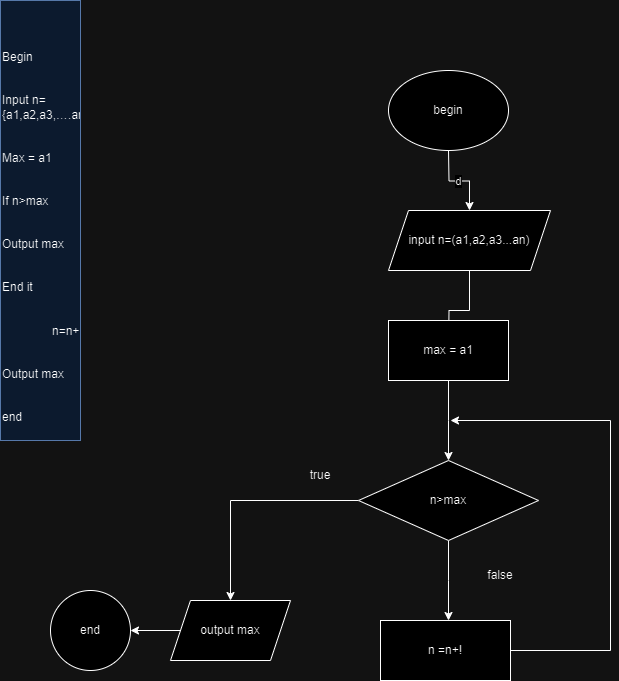

The diagram above was exported from draw.io. Its source (the exported page's mxGraphModel, read from the mxfile embedded in the PNG):
<mxGraphModel dx="1050" dy="522" grid="1" gridSize="10" guides="1" tooltips="1" connect="1" arrows="1" fold="1" page="1" pageScale="1" pageWidth="850" pageHeight="1100" math="0" shadow="0">
  <root>
    <mxCell id="0" />
    <mxCell id="1" parent="0" />
    <mxCell id="ScVE-xK04a6s60t8Zk2q-3" value="d" style="edgeStyle=orthogonalEdgeStyle;rounded=0;orthogonalLoop=1;jettySize=auto;html=1;entryX=0.5;entryY=0;entryDx=0;entryDy=0;" parent="1" target="ScVE-xK04a6s60t8Zk2q-2" edge="1">
      <mxGeometry relative="1" as="geometry">
        <mxPoint x="488" y="170" as="sourcePoint" />
      </mxGeometry>
    </mxCell>
    <mxCell id="ScVE-xK04a6s60t8Zk2q-1" value="begin" style="ellipse;whiteSpace=wrap;html=1;" parent="1" vertex="1">
      <mxGeometry x="428" y="90" width="120" height="80" as="geometry" />
    </mxCell>
    <mxCell id="ScVE-xK04a6s60t8Zk2q-4" style="edgeStyle=orthogonalEdgeStyle;rounded=0;orthogonalLoop=1;jettySize=auto;html=1;" parent="1" source="ScVE-xK04a6s60t8Zk2q-2" edge="1">
      <mxGeometry relative="1" as="geometry">
        <mxPoint x="488" y="370" as="targetPoint" />
      </mxGeometry>
    </mxCell>
    <mxCell id="ScVE-xK04a6s60t8Zk2q-2" value="input n=(a1,a2,a3...an)" style="shape=parallelogram;perimeter=parallelogramPerimeter;whiteSpace=wrap;html=1;fixedSize=1;" parent="1" vertex="1">
      <mxGeometry x="428" y="230" width="162" height="60" as="geometry" />
    </mxCell>
    <mxCell id="KPRgJQ5i0Omrl5LCESOE-13" value="" style="edgeStyle=orthogonalEdgeStyle;rounded=0;orthogonalLoop=1;jettySize=auto;html=1;" parent="1" source="ScVE-xK04a6s60t8Zk2q-5" edge="1">
      <mxGeometry relative="1" as="geometry">
        <mxPoint x="488" y="480" as="targetPoint" />
      </mxGeometry>
    </mxCell>
    <mxCell id="ScVE-xK04a6s60t8Zk2q-5" value="max = a1" style="rounded=0;whiteSpace=wrap;html=1;" parent="1" vertex="1">
      <mxGeometry x="428" y="340" width="120" height="60" as="geometry" />
    </mxCell>
    <mxCell id="KPRgJQ5i0Omrl5LCESOE-21" value="" style="edgeStyle=orthogonalEdgeStyle;rounded=0;orthogonalLoop=1;jettySize=auto;html=1;" parent="1" source="KPRgJQ5i0Omrl5LCESOE-14" target="KPRgJQ5i0Omrl5LCESOE-18" edge="1">
      <mxGeometry relative="1" as="geometry" />
    </mxCell>
    <mxCell id="KPRgJQ5i0Omrl5LCESOE-29" value="" style="edgeStyle=orthogonalEdgeStyle;rounded=0;orthogonalLoop=1;jettySize=auto;html=1;" parent="1" source="KPRgJQ5i0Omrl5LCESOE-14" edge="1">
      <mxGeometry relative="1" as="geometry">
        <mxPoint x="488" y="640" as="targetPoint" />
      </mxGeometry>
    </mxCell>
    <mxCell id="KPRgJQ5i0Omrl5LCESOE-14" value="n&amp;gt;max" style="rhombus;whiteSpace=wrap;html=1;rounded=0;" parent="1" vertex="1">
      <mxGeometry x="398" y="480" width="180" height="80" as="geometry" />
    </mxCell>
    <mxCell id="KPRgJQ5i0Omrl5LCESOE-20" value="" style="edgeStyle=orthogonalEdgeStyle;rounded=0;orthogonalLoop=1;jettySize=auto;html=1;" parent="1" source="KPRgJQ5i0Omrl5LCESOE-18" target="KPRgJQ5i0Omrl5LCESOE-19" edge="1">
      <mxGeometry relative="1" as="geometry" />
    </mxCell>
    <mxCell id="KPRgJQ5i0Omrl5LCESOE-18" value="output max" style="shape=parallelogram;perimeter=parallelogramPerimeter;whiteSpace=wrap;html=1;fixedSize=1;" parent="1" vertex="1">
      <mxGeometry x="210" y="620" width="120" height="60" as="geometry" />
    </mxCell>
    <mxCell id="KPRgJQ5i0Omrl5LCESOE-19" value="end" style="ellipse;whiteSpace=wrap;html=1;" parent="1" vertex="1">
      <mxGeometry x="90" y="610" width="80" height="80" as="geometry" />
    </mxCell>
    <mxCell id="KPRgJQ5i0Omrl5LCESOE-22" value="true" style="text;html=1;align=center;verticalAlign=middle;whiteSpace=wrap;rounded=0;" parent="1" vertex="1">
      <mxGeometry x="330" y="480" width="60" height="30" as="geometry" />
    </mxCell>
    <mxCell id="KPRgJQ5i0Omrl5LCESOE-27" value="false" style="text;html=1;align=center;verticalAlign=middle;whiteSpace=wrap;rounded=0;" parent="1" vertex="1">
      <mxGeometry x="510" y="580" width="60" height="30" as="geometry" />
    </mxCell>
    <mxCell id="KPRgJQ5i0Omrl5LCESOE-30" value="n =n+!" style="rounded=0;whiteSpace=wrap;html=1;" parent="1" vertex="1">
      <mxGeometry x="420" y="640" width="130" height="60" as="geometry" />
    </mxCell>
    <mxCell id="KPRgJQ5i0Omrl5LCESOE-36" value="" style="endArrow=classic;html=1;rounded=0;exitX=1;exitY=0.5;exitDx=0;exitDy=0;" parent="1" source="KPRgJQ5i0Omrl5LCESOE-30" edge="1">
      <mxGeometry width="50" height="50" relative="1" as="geometry">
        <mxPoint x="470" y="570" as="sourcePoint" />
        <mxPoint x="490" y="440" as="targetPoint" />
        <Array as="points">
          <mxPoint x="650" y="670" />
          <mxPoint x="650" y="440" />
        </Array>
      </mxGeometry>
    </mxCell>
    <mxCell id="KPRgJQ5i0Omrl5LCESOE-37" value="&#10;&#10;&#10;Begin &#10;&#10;&#10;Input n={a1,a2,a3,….an}&#10;&#10;&#10;Max = a1&#10;&#10;&#10;If n&gt;max&#10;&#10;&#10;Output max &#10;&#10;&#10;End it&#10;&#10;&#10;               n=n+1&#10;&#10;&#10;Output max&#10;&#10;&#10;end&#10;&#10;&#10; &#10;&#10;&#10;&#10;&#10;&#10;" style="text;html=1;whiteSpace=wrap;overflow=hidden;rounded=0;fillColor=#dae8fc;strokeColor=#6c8ebf;" parent="1" vertex="1">
      <mxGeometry x="40" y="20" width="80" height="440" as="geometry" />
    </mxCell>
  </root>
</mxGraphModel>